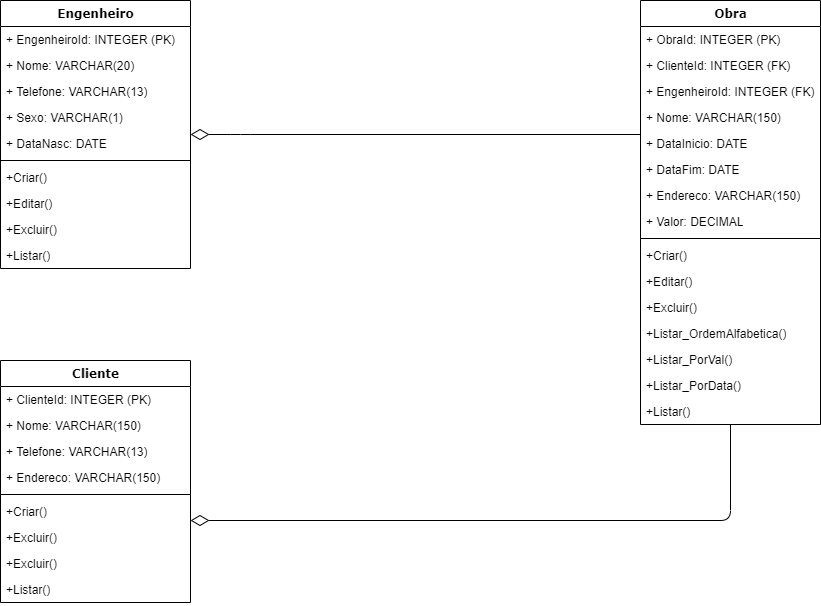

The diagram above was exported from draw.io. Its source (the exported page's mxGraphModel, read from the mxfile embedded in the PNG):
<mxGraphModel dx="868" dy="401" grid="1" gridSize="10" guides="1" tooltips="1" connect="1" arrows="1" fold="1" page="1" pageScale="1" pageWidth="1100" pageHeight="850" background="#ffffff" math="0" shadow="0">
  <root>
    <mxCell id="0" />
    <mxCell id="1" parent="0" />
    <mxCell id="78961159f06e98e8-124" style="edgeStyle=orthogonalEdgeStyle;html=1;labelBackgroundColor=none;startFill=0;startSize=8;endArrow=diamondThin;endFill=0;endSize=16;fontFamily=Verdana;fontSize=12;" parent="1" source="78961159f06e98e8-17" target="78961159f06e98e8-69" edge="1">
      <mxGeometry relative="1" as="geometry">
        <Array as="points">
          <mxPoint x="310" y="184" />
          <mxPoint x="310" y="184" />
        </Array>
      </mxGeometry>
    </mxCell>
    <mxCell id="78961159f06e98e8-17" value="Obra" style="swimlane;html=1;fontStyle=1;align=center;verticalAlign=top;childLayout=stackLayout;horizontal=1;startSize=26;horizontalStack=0;resizeParent=1;resizeLast=0;collapsible=1;marginBottom=0;swimlaneFillColor=#ffffff;rounded=0;shadow=0;comic=0;labelBackgroundColor=none;strokeWidth=1;fillColor=none;fontFamily=Verdana;fontSize=12" parent="1" vertex="1">
      <mxGeometry x="710" y="50" width="180" height="424" as="geometry" />
    </mxCell>
    <mxCell id="78961159f06e98e8-21" value="+ ObraId: INTEGER (PK)" style="text;html=1;strokeColor=none;fillColor=none;align=left;verticalAlign=top;spacingLeft=4;spacingRight=4;whiteSpace=wrap;overflow=hidden;rotatable=0;points=[[0,0.5],[1,0.5]];portConstraint=eastwest;" parent="78961159f06e98e8-17" vertex="1">
      <mxGeometry y="26" width="180" height="26" as="geometry" />
    </mxCell>
    <mxCell id="78961159f06e98e8-23" value="+ ClienteId: INTEGER (FK)" style="text;html=1;strokeColor=none;fillColor=none;align=left;verticalAlign=top;spacingLeft=4;spacingRight=4;whiteSpace=wrap;overflow=hidden;rotatable=0;points=[[0,0.5],[1,0.5]];portConstraint=eastwest;" parent="78961159f06e98e8-17" vertex="1">
      <mxGeometry y="52" width="180" height="26" as="geometry" />
    </mxCell>
    <mxCell id="78961159f06e98e8-25" value="+ EngenheiroId: INTEGER (FK)" style="text;html=1;strokeColor=none;fillColor=none;align=left;verticalAlign=top;spacingLeft=4;spacingRight=4;whiteSpace=wrap;overflow=hidden;rotatable=0;points=[[0,0.5],[1,0.5]];portConstraint=eastwest;" parent="78961159f06e98e8-17" vertex="1">
      <mxGeometry y="78" width="180" height="26" as="geometry" />
    </mxCell>
    <mxCell id="78961159f06e98e8-26" value="+ Nome: VARCHAR(150)" style="text;html=1;strokeColor=none;fillColor=none;align=left;verticalAlign=top;spacingLeft=4;spacingRight=4;whiteSpace=wrap;overflow=hidden;rotatable=0;points=[[0,0.5],[1,0.5]];portConstraint=eastwest;" parent="78961159f06e98e8-17" vertex="1">
      <mxGeometry y="104" width="180" height="26" as="geometry" />
    </mxCell>
    <mxCell id="78961159f06e98e8-24" value="+ DataInicio: DATE" style="text;html=1;strokeColor=none;fillColor=none;align=left;verticalAlign=top;spacingLeft=4;spacingRight=4;whiteSpace=wrap;overflow=hidden;rotatable=0;points=[[0,0.5],[1,0.5]];portConstraint=eastwest;" parent="78961159f06e98e8-17" vertex="1">
      <mxGeometry y="130" width="180" height="26" as="geometry" />
    </mxCell>
    <mxCell id="r3QAsxMu8KxPH_zhffsD-3" value="+ DataFim: DATE" style="text;html=1;strokeColor=none;fillColor=none;align=left;verticalAlign=top;spacingLeft=4;spacingRight=4;whiteSpace=wrap;overflow=hidden;rotatable=0;points=[[0,0.5],[1,0.5]];portConstraint=eastwest;" parent="78961159f06e98e8-17" vertex="1">
      <mxGeometry y="156" width="180" height="26" as="geometry" />
    </mxCell>
    <mxCell id="r3QAsxMu8KxPH_zhffsD-4" value="+ Endereco: VARCHAR(150)" style="text;html=1;strokeColor=none;fillColor=none;align=left;verticalAlign=top;spacingLeft=4;spacingRight=4;whiteSpace=wrap;overflow=hidden;rotatable=0;points=[[0,0.5],[1,0.5]];portConstraint=eastwest;" parent="78961159f06e98e8-17" vertex="1">
      <mxGeometry y="182" width="180" height="26" as="geometry" />
    </mxCell>
    <mxCell id="r3QAsxMu8KxPH_zhffsD-5" value="+ Valor: DECIMAL" style="text;html=1;strokeColor=none;fillColor=none;align=left;verticalAlign=top;spacingLeft=4;spacingRight=4;whiteSpace=wrap;overflow=hidden;rotatable=0;points=[[0,0.5],[1,0.5]];portConstraint=eastwest;" parent="78961159f06e98e8-17" vertex="1">
      <mxGeometry y="208" width="180" height="26" as="geometry" />
    </mxCell>
    <mxCell id="78961159f06e98e8-19" value="" style="line;html=1;strokeWidth=1;fillColor=none;align=left;verticalAlign=middle;spacingTop=-1;spacingLeft=3;spacingRight=3;rotatable=0;labelPosition=right;points=[];portConstraint=eastwest;" parent="78961159f06e98e8-17" vertex="1">
      <mxGeometry y="234" width="180" height="8" as="geometry" />
    </mxCell>
    <mxCell id="78961159f06e98e8-20" value="+Criar()" style="text;html=1;strokeColor=none;fillColor=none;align=left;verticalAlign=top;spacingLeft=4;spacingRight=4;whiteSpace=wrap;overflow=hidden;rotatable=0;points=[[0,0.5],[1,0.5]];portConstraint=eastwest;" parent="78961159f06e98e8-17" vertex="1">
      <mxGeometry y="242" width="180" height="26" as="geometry" />
    </mxCell>
    <mxCell id="r3QAsxMu8KxPH_zhffsD-19" value="+Editar()" style="text;html=1;strokeColor=none;fillColor=none;align=left;verticalAlign=top;spacingLeft=4;spacingRight=4;whiteSpace=wrap;overflow=hidden;rotatable=0;points=[[0,0.5],[1,0.5]];portConstraint=eastwest;" parent="78961159f06e98e8-17" vertex="1">
      <mxGeometry y="268" width="180" height="26" as="geometry" />
    </mxCell>
    <mxCell id="r3QAsxMu8KxPH_zhffsD-20" value="+Excluir()" style="text;html=1;strokeColor=none;fillColor=none;align=left;verticalAlign=top;spacingLeft=4;spacingRight=4;whiteSpace=wrap;overflow=hidden;rotatable=0;points=[[0,0.5],[1,0.5]];portConstraint=eastwest;" parent="78961159f06e98e8-17" vertex="1">
      <mxGeometry y="294" width="180" height="26" as="geometry" />
    </mxCell>
    <mxCell id="r3QAsxMu8KxPH_zhffsD-18" value="+Listar_OrdemAlfabetica()&lt;div style=&quot;padding: 0px ; margin: 0px&quot;&gt;&lt;br style=&quot;padding: 0px ; margin: 0px ; white-space: nowrap&quot;&gt;&lt;/div&gt;" style="text;html=1;strokeColor=none;fillColor=none;align=left;verticalAlign=top;spacingLeft=4;spacingRight=4;whiteSpace=wrap;overflow=hidden;rotatable=0;points=[[0,0.5],[1,0.5]];portConstraint=eastwest;" parent="78961159f06e98e8-17" vertex="1">
      <mxGeometry y="320" width="180" height="26" as="geometry" />
    </mxCell>
    <mxCell id="r3QAsxMu8KxPH_zhffsD-17" value="+Listar_PorVal()&lt;div style=&quot;padding: 0px ; margin: 0px&quot;&gt;&lt;br style=&quot;padding: 0px ; margin: 0px ; white-space: nowrap&quot;&gt;&lt;/div&gt;" style="text;html=1;strokeColor=none;fillColor=none;align=left;verticalAlign=top;spacingLeft=4;spacingRight=4;whiteSpace=wrap;overflow=hidden;rotatable=0;points=[[0,0.5],[1,0.5]];portConstraint=eastwest;" parent="78961159f06e98e8-17" vertex="1">
      <mxGeometry y="346" width="180" height="26" as="geometry" />
    </mxCell>
    <mxCell id="78961159f06e98e8-27" value="+Listar_PorData()" style="text;html=1;strokeColor=none;fillColor=none;align=left;verticalAlign=top;spacingLeft=4;spacingRight=4;whiteSpace=wrap;overflow=hidden;rotatable=0;points=[[0,0.5],[1,0.5]];portConstraint=eastwest;" parent="78961159f06e98e8-17" vertex="1">
      <mxGeometry y="372" width="180" height="26" as="geometry" />
    </mxCell>
    <mxCell id="r3QAsxMu8KxPH_zhffsD-21" value="+Listar()" style="text;html=1;strokeColor=none;fillColor=none;align=left;verticalAlign=top;spacingLeft=4;spacingRight=4;whiteSpace=wrap;overflow=hidden;rotatable=0;points=[[0,0.5],[1,0.5]];portConstraint=eastwest;" parent="78961159f06e98e8-17" vertex="1">
      <mxGeometry y="398" width="180" height="26" as="geometry" />
    </mxCell>
    <mxCell id="78961159f06e98e8-30" value="Cliente" style="swimlane;html=1;fontStyle=1;align=center;verticalAlign=top;childLayout=stackLayout;horizontal=1;startSize=26;horizontalStack=0;resizeParent=1;resizeLast=0;collapsible=1;marginBottom=0;swimlaneFillColor=#ffffff;rounded=0;shadow=0;comic=0;labelBackgroundColor=none;strokeWidth=1;fillColor=none;fontFamily=Verdana;fontSize=12" parent="1" vertex="1">
      <mxGeometry x="70" y="410" width="190" height="242" as="geometry" />
    </mxCell>
    <mxCell id="78961159f06e98e8-31" value="+ ClienteId: INTEGER (PK)" style="text;html=1;strokeColor=none;fillColor=none;align=left;verticalAlign=top;spacingLeft=4;spacingRight=4;whiteSpace=wrap;overflow=hidden;rotatable=0;points=[[0,0.5],[1,0.5]];portConstraint=eastwest;" parent="78961159f06e98e8-30" vertex="1">
      <mxGeometry y="26" width="190" height="26" as="geometry" />
    </mxCell>
    <mxCell id="78961159f06e98e8-32" value="+ Nome: VARCHAR(150)" style="text;html=1;strokeColor=none;fillColor=none;align=left;verticalAlign=top;spacingLeft=4;spacingRight=4;whiteSpace=wrap;overflow=hidden;rotatable=0;points=[[0,0.5],[1,0.5]];portConstraint=eastwest;" parent="78961159f06e98e8-30" vertex="1">
      <mxGeometry y="52" width="190" height="26" as="geometry" />
    </mxCell>
    <mxCell id="78961159f06e98e8-33" value="+ Telefone: VARCHAR(13)" style="text;html=1;strokeColor=none;fillColor=none;align=left;verticalAlign=top;spacingLeft=4;spacingRight=4;whiteSpace=wrap;overflow=hidden;rotatable=0;points=[[0,0.5],[1,0.5]];portConstraint=eastwest;" parent="78961159f06e98e8-30" vertex="1">
      <mxGeometry y="78" width="190" height="26" as="geometry" />
    </mxCell>
    <mxCell id="78961159f06e98e8-34" value="+ Endereco: VARCHAR(150)" style="text;html=1;strokeColor=none;fillColor=none;align=left;verticalAlign=top;spacingLeft=4;spacingRight=4;whiteSpace=wrap;overflow=hidden;rotatable=0;points=[[0,0.5],[1,0.5]];portConstraint=eastwest;" parent="78961159f06e98e8-30" vertex="1">
      <mxGeometry y="104" width="190" height="26" as="geometry" />
    </mxCell>
    <mxCell id="78961159f06e98e8-38" value="" style="line;html=1;strokeWidth=1;fillColor=none;align=left;verticalAlign=middle;spacingTop=-1;spacingLeft=3;spacingRight=3;rotatable=0;labelPosition=right;points=[];portConstraint=eastwest;" parent="78961159f06e98e8-30" vertex="1">
      <mxGeometry y="130" width="190" height="8" as="geometry" />
    </mxCell>
    <mxCell id="78961159f06e98e8-39" value="+Criar()" style="text;html=1;strokeColor=none;fillColor=none;align=left;verticalAlign=top;spacingLeft=4;spacingRight=4;whiteSpace=wrap;overflow=hidden;rotatable=0;points=[[0,0.5],[1,0.5]];portConstraint=eastwest;" parent="78961159f06e98e8-30" vertex="1">
      <mxGeometry y="138" width="190" height="26" as="geometry" />
    </mxCell>
    <mxCell id="78961159f06e98e8-40" value="+Excluir()" style="text;html=1;strokeColor=none;fillColor=none;align=left;verticalAlign=top;spacingLeft=4;spacingRight=4;whiteSpace=wrap;overflow=hidden;rotatable=0;points=[[0,0.5],[1,0.5]];portConstraint=eastwest;" parent="78961159f06e98e8-30" vertex="1">
      <mxGeometry y="164" width="190" height="26" as="geometry" />
    </mxCell>
    <mxCell id="78961159f06e98e8-42" value="+Excluir()" style="text;html=1;strokeColor=none;fillColor=none;align=left;verticalAlign=top;spacingLeft=4;spacingRight=4;whiteSpace=wrap;overflow=hidden;rotatable=0;points=[[0,0.5],[1,0.5]];portConstraint=eastwest;" parent="78961159f06e98e8-30" vertex="1">
      <mxGeometry y="190" width="190" height="26" as="geometry" />
    </mxCell>
    <mxCell id="r3QAsxMu8KxPH_zhffsD-23" value="+Listar()&lt;div style=&quot;padding: 0px ; margin: 0px&quot;&gt;&lt;br style=&quot;padding: 0px ; margin: 0px ; white-space: nowrap&quot;&gt;&lt;/div&gt;" style="text;html=1;strokeColor=none;fillColor=none;align=left;verticalAlign=top;spacingLeft=4;spacingRight=4;whiteSpace=wrap;overflow=hidden;rotatable=0;points=[[0,0.5],[1,0.5]];portConstraint=eastwest;" parent="78961159f06e98e8-30" vertex="1">
      <mxGeometry y="216" width="190" height="26" as="geometry" />
    </mxCell>
    <mxCell id="78961159f06e98e8-69" value="Engenheiro" style="swimlane;html=1;fontStyle=1;align=center;verticalAlign=top;childLayout=stackLayout;horizontal=1;startSize=26;horizontalStack=0;resizeParent=1;resizeLast=0;collapsible=1;marginBottom=0;swimlaneFillColor=#ffffff;rounded=0;shadow=0;comic=0;labelBackgroundColor=none;strokeWidth=1;fillColor=none;fontFamily=Verdana;fontSize=12" parent="1" vertex="1">
      <mxGeometry x="70" y="50" width="190" height="268" as="geometry" />
    </mxCell>
    <mxCell id="78961159f06e98e8-71" value="+ EngenheiroId: INTEGER (PK)" style="text;html=1;strokeColor=none;fillColor=none;align=left;verticalAlign=top;spacingLeft=4;spacingRight=4;whiteSpace=wrap;overflow=hidden;rotatable=0;points=[[0,0.5],[1,0.5]];portConstraint=eastwest;" parent="78961159f06e98e8-69" vertex="1">
      <mxGeometry y="26" width="190" height="26" as="geometry" />
    </mxCell>
    <mxCell id="78961159f06e98e8-72" value="+ Nome: VARCHAR(20)" style="text;html=1;strokeColor=none;fillColor=none;align=left;verticalAlign=top;spacingLeft=4;spacingRight=4;whiteSpace=wrap;overflow=hidden;rotatable=0;points=[[0,0.5],[1,0.5]];portConstraint=eastwest;" parent="78961159f06e98e8-69" vertex="1">
      <mxGeometry y="52" width="190" height="26" as="geometry" />
    </mxCell>
    <mxCell id="78961159f06e98e8-74" value="+ Telefone: VARCHAR(13)" style="text;html=1;strokeColor=none;fillColor=none;align=left;verticalAlign=top;spacingLeft=4;spacingRight=4;whiteSpace=wrap;overflow=hidden;rotatable=0;points=[[0,0.5],[1,0.5]];portConstraint=eastwest;" parent="78961159f06e98e8-69" vertex="1">
      <mxGeometry y="78" width="190" height="26" as="geometry" />
    </mxCell>
    <mxCell id="78961159f06e98e8-70" value="+ Sexo: VARCHAR(1)" style="text;html=1;strokeColor=none;fillColor=none;align=left;verticalAlign=top;spacingLeft=4;spacingRight=4;whiteSpace=wrap;overflow=hidden;rotatable=0;points=[[0,0.5],[1,0.5]];portConstraint=eastwest;" parent="78961159f06e98e8-69" vertex="1">
      <mxGeometry y="104" width="190" height="26" as="geometry" />
    </mxCell>
    <mxCell id="78961159f06e98e8-75" value="+ DataNasc: DATE" style="text;html=1;strokeColor=none;fillColor=none;align=left;verticalAlign=top;spacingLeft=4;spacingRight=4;whiteSpace=wrap;overflow=hidden;rotatable=0;points=[[0,0.5],[1,0.5]];portConstraint=eastwest;" parent="78961159f06e98e8-69" vertex="1">
      <mxGeometry y="130" width="190" height="26" as="geometry" />
    </mxCell>
    <mxCell id="78961159f06e98e8-77" value="" style="line;html=1;strokeWidth=1;fillColor=none;align=left;verticalAlign=middle;spacingTop=-1;spacingLeft=3;spacingRight=3;rotatable=0;labelPosition=right;points=[];portConstraint=eastwest;" parent="78961159f06e98e8-69" vertex="1">
      <mxGeometry y="156" width="190" height="8" as="geometry" />
    </mxCell>
    <mxCell id="78961159f06e98e8-78" value="+Criar()" style="text;html=1;strokeColor=none;fillColor=none;align=left;verticalAlign=top;spacingLeft=4;spacingRight=4;whiteSpace=wrap;overflow=hidden;rotatable=0;points=[[0,0.5],[1,0.5]];portConstraint=eastwest;" parent="78961159f06e98e8-69" vertex="1">
      <mxGeometry y="164" width="190" height="26" as="geometry" />
    </mxCell>
    <mxCell id="78961159f06e98e8-79" value="+Editar()" style="text;html=1;strokeColor=none;fillColor=none;align=left;verticalAlign=top;spacingLeft=4;spacingRight=4;whiteSpace=wrap;overflow=hidden;rotatable=0;points=[[0,0.5],[1,0.5]];portConstraint=eastwest;" parent="78961159f06e98e8-69" vertex="1">
      <mxGeometry y="190" width="190" height="26" as="geometry" />
    </mxCell>
    <mxCell id="78961159f06e98e8-80" value="+Excluir()" style="text;html=1;strokeColor=none;fillColor=none;align=left;verticalAlign=top;spacingLeft=4;spacingRight=4;whiteSpace=wrap;overflow=hidden;rotatable=0;points=[[0,0.5],[1,0.5]];portConstraint=eastwest;" parent="78961159f06e98e8-69" vertex="1">
      <mxGeometry y="216" width="190" height="26" as="geometry" />
    </mxCell>
    <mxCell id="r3QAsxMu8KxPH_zhffsD-22" value="+Listar()&lt;div style=&quot;padding: 0px ; margin: 0px&quot;&gt;&lt;br style=&quot;padding: 0px ; margin: 0px ; white-space: nowrap&quot;&gt;&lt;/div&gt;" style="text;html=1;strokeColor=none;fillColor=none;align=left;verticalAlign=top;spacingLeft=4;spacingRight=4;whiteSpace=wrap;overflow=hidden;rotatable=0;points=[[0,0.5],[1,0.5]];portConstraint=eastwest;" parent="78961159f06e98e8-69" vertex="1">
      <mxGeometry y="242" width="190" height="26" as="geometry" />
    </mxCell>
    <mxCell id="78961159f06e98e8-121" style="edgeStyle=elbowEdgeStyle;html=1;labelBackgroundColor=none;startFill=0;startSize=8;endArrow=diamondThin;endFill=0;endSize=16;fontFamily=Verdana;fontSize=12;elbow=vertical;" parent="1" source="78961159f06e98e8-17" target="78961159f06e98e8-30" edge="1">
      <mxGeometry relative="1" as="geometry">
        <mxPoint x="660" y="236.88235294117635" as="sourcePoint" />
        <Array as="points">
          <mxPoint x="480" y="570" />
          <mxPoint x="430" y="400" />
          <mxPoint x="430" y="440" />
          <mxPoint x="540" y="420" />
        </Array>
      </mxGeometry>
    </mxCell>
  </root>
</mxGraphModel>